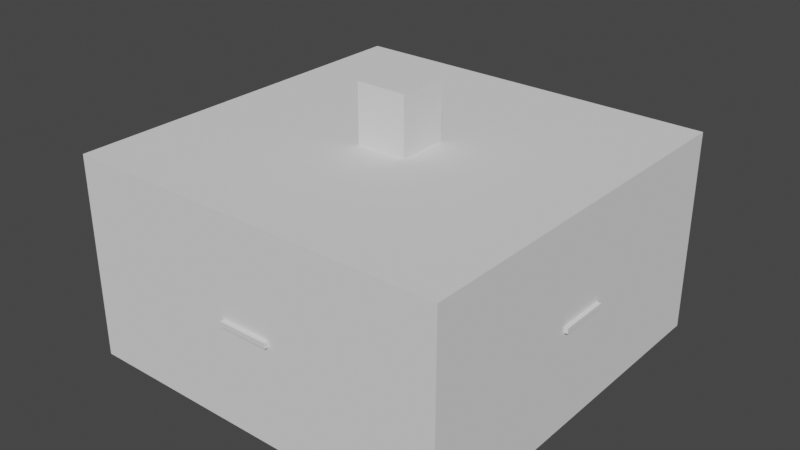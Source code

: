 # Source: insideLevel1.blend  (saved by Blender 2.81.16; exported with 4.5.12 LTS)
import bpy
from mathutils import Matrix  # noqa: F401  (used for matrix-valued properties, if any)

bpy.ops.wm.read_factory_settings(use_empty=True)
scene = bpy.context.scene
scene.name = 'Scene'

# ---- collections
col_collection = bpy.data.collections.new('Collection'); scene.collection.children.link(col_collection)

# ---- world
world_world = bpy.data.worlds.new('World'); scene.world = world_world
world_world.use_nodes = True; world_world.node_tree.nodes.clear()
_N = world_world.node_tree.nodes; _L = world_world.node_tree.links
n0 = _N.new('ShaderNodeOutputWorld'); n0.name = 'World Output'; n0.location = (300, 300)
n1 = _N.new('ShaderNodeBackground'); n1.name = 'Background'; n1.location = (10, 300)
n1.inputs[0].default_value = (0.05088, 0.05088, 0.05088, 1.0)
_L.new(n1.outputs[0], n0.inputs[0])
n0.is_active_output = True
world_world.color = (0.05088, 0.05088, 0.05088)
world_world.use_sun_shadow = False
world_world.sun_shadow_jitter_overblur = 0.0

# ---- meshes
me_cube_001 = bpy.data.meshes.new('Cube.001')
me_cube_001.from_pydata([(-3.0, -3.0, -3.979), (-3.0, -3.0, 0.3), (-3.0, 3.0, -3.979), (-3.0, 3.0, 0.3), (3.0, -3.0, -3.979), (3.0, -3.0, 0.3), (3.0, 3.0, -3.979), (3.0, 3.0, 0.3), (-3.0, 23.0, -0.3), (-3.0, 23.0, 0.3), (3.0, 23.0, -0.3), (3.0, 23.0, 0.3), (23.0, -3.0, -0.3), (23.0, -3.0, 0.3), (23.0, 3.0, -0.3), (23.0, 3.0, 0.3), (-3.0, -23.0, -0.3), (-3.0, -23.0, 0.3), (3.0, -23.0, -0.3), (3.0, -23.0, 0.3), (-23.0, -3.0, -0.3), (-23.0, -3.0, 0.3), (-23.0, 3.0, -0.3), (-23.0, 3.0, 0.3), (-3.0, -3.0, 18.76), (-3.0, 3.0, 18.76), (3.0, 3.0, 18.76), (3.0, -3.0, 18.76), (-3.0, 3.0, -13.82), (-3.0, -3.0, -13.82), (3.0, 3.0, -13.82), (3.0, -3.0, -13.82), (-22.54, -22.54, -11.93), (-22.54, -22.54, 11.93), (-22.54, 22.54, -11.93), (-22.54, 22.54, 11.93), (22.54, -22.54, -11.93), (22.54, -22.54, 11.93), (22.54, 22.54, -11.93), (22.54, 22.54, 11.93), (-22.32, -18.07, -12.78), (-22.32, -18.25, -12.56), (-22.32, -2.75, 0.07339), (-22.32, -2.934, 0.293), (-20.32, -18.07, -12.78), (-20.32, -18.25, -12.56), (-20.32, -2.75, 0.07339), (-20.32, -2.934, 0.293)], [], [(1, 3, 23, 21), (3, 7, 11, 9), (5, 4, 12, 13), (5, 1, 17, 19), (4, 0, 29, 31), (3, 1, 24, 25), (8, 9, 11, 10), (2, 3, 9, 8), (7, 6, 10, 11), (6, 2, 8, 10), (14, 15, 13, 12), (4, 6, 14, 12), (7, 5, 13, 15), (6, 7, 15, 14), (18, 19, 17, 16), (4, 5, 19, 18), (1, 0, 16, 17), (0, 4, 18, 16), (20, 21, 23, 22), (2, 0, 20, 22), (3, 2, 22, 23), (0, 1, 21, 20), (26, 25, 24, 27), (1, 5, 27, 24), (7, 3, 25, 26), (5, 7, 26, 27), (28, 30, 31, 29), (2, 6, 30, 28), (0, 2, 28, 29), (6, 4, 31, 30), (32, 34, 35, 33), (34, 38, 39, 35), (38, 36, 37, 39), (36, 32, 33, 37), (34, 32, 36, 38), (39, 37, 33, 35), (40, 41, 43, 42), (42, 43, 47, 46), (46, 47, 45, 44), (44, 45, 41, 40), (42, 46, 44, 40), (47, 43, 41, 45)])
_uv = me_cube_001.uv_layers.new(name='UVMap')
_uv.uv.foreach_set('vector', [0.851, 0.3714, 0.9009, 0.3714, 0.9009, 0.5364, 0.851, 0.5364, 0.9059, 0.008253, 0.9558, 0.008253, 0.9558, 0.1733, 0.9059, 0.1733, 0.2289, 0.8267, 0.2644, 0.8267, 0.2339, 0.9917, 0.2289, 0.9917, 0.9059, 0.3714, 0.9558, 0.3714, 0.9558, 0.5364, 0.9059, 0.5364, 0.3627, 0.8225, 0.4126, 0.8225, 0.4126, 0.9037, 0.3627, 0.9037, 0.05237, 0.9784, 0.002494, 0.9784, 0.002494, 0.8261, 0.05237, 0.8261, 0.6713, 0.8209, 0.6763, 0.8209, 0.6763, 0.8704, 0.6713, 0.8704, 0.96, 0.3714, 0.9956, 0.3714, 0.9956, 0.5364, 0.9906, 0.5364, 0.9956, 0.8856, 0.96, 0.8856, 0.9906, 0.7205, 0.9956, 0.7205, 0.9059, 0.1898, 0.9558, 0.1898, 0.9558, 0.3549, 0.9059, 0.3549, 0.6928, 0.8704, 0.6878, 0.8704, 0.6878, 0.8209, 0.6928, 0.8209, 0.9009, 0.718, 0.851, 0.718, 0.851, 0.5529, 0.9009, 0.5529, 0.9009, 0.3549, 0.851, 0.3549, 0.851, 0.1898, 0.9009, 0.1898, 0.1506, 0.8267, 0.1862, 0.8267, 0.1862, 0.9917, 0.1812, 0.9917, 0.6768, 0.8209, 0.6818, 0.8209, 0.6818, 0.8704, 0.6768, 0.8704, 0.1471, 0.9917, 0.1115, 0.9917, 0.1115, 0.8267, 0.1165, 0.8267, 0.1897, 0.8267, 0.2253, 0.8267, 0.1947, 0.9917, 0.1897, 0.9917, 0.851, 0.7345, 0.9009, 0.7345, 0.9009, 0.8996, 0.851, 0.8996, 0.6873, 0.8704, 0.6823, 0.8704, 0.6823, 0.8209, 0.6873, 0.8209, 0.851, 0.008253, 0.9009, 0.008253, 0.9009, 0.1733, 0.851, 0.1733, 0.268, 0.8267, 0.3036, 0.8267, 0.273, 0.9917, 0.268, 0.9917, 0.96, 0.008253, 0.9956, 0.008253, 0.9956, 0.1733, 0.9906, 0.1733, 0.632, 0.8209, 0.632, 0.8704, 0.5821, 0.8704, 0.5821, 0.8209, 0.1072, 0.9784, 0.05735, 0.9784, 0.05735, 0.8261, 0.1072, 0.8261, 0.9558, 0.8722, 0.9059, 0.8722, 0.9059, 0.7199, 0.9558, 0.7199, 0.9558, 0.7046, 0.9059, 0.7046, 0.9059, 0.5523, 0.9558, 0.5523, 0.5273, 0.8704, 0.5273, 0.8209, 0.5771, 0.8209, 0.5771, 0.8704, 0.4674, 0.9037, 0.4175, 0.9037, 0.4175, 0.8225, 0.4674, 0.8225, 0.3078, 0.8225, 0.3577, 0.8225, 0.3577, 0.9037, 0.3078, 0.9037, 0.5223, 0.9037, 0.4724, 0.9037, 0.4724, 0.8225, 0.5223, 0.8225, 0.8386, 0.3906, 0.8386, 0.0186, 0.6403, 0.0186, 0.6403, 0.3906, 0.6204, 0.7998, 0.6204, 0.4278, 0.4221, 0.4278, 0.4221, 0.7998, 0.8386, 0.7998, 0.8386, 0.4278, 0.6403, 0.4278, 0.6403, 0.7998, 0.4221, 0.0186, 0.4221, 0.3906, 0.6204, 0.3906, 0.6204, 0.0186, 0.01873, 0.7998, 0.3934, 0.7998, 0.3934, 0.4278, 0.01873, 0.4278, 0.3934, 0.0186, 0.01873, 0.0186, 0.01873, 0.3906, 0.3934, 0.3906, 0.9975, 0.3714, 0.9999, 0.3714, 0.9999, 0.5364, 0.9975, 0.5364, 0.6949, 0.8358, 0.6931, 0.8358, 0.6931, 0.8193, 0.6949, 0.8193, 0.9999, 0.1733, 0.9975, 0.1733, 0.9975, 0.008253, 0.9999, 0.008253, 0.6951, 0.8193, 0.6969, 0.8193, 0.6969, 0.8358, 0.6951, 0.8358, 0.6702, 0.9512, 0.6536, 0.9512, 0.6536, 0.8248, 0.6702, 0.8248, 0.652, 0.9512, 0.6353, 0.9512, 0.6353, 0.8248, 0.652, 0.8248])
me_cube_001.use_remesh_fix_poles = True
me_cube_001.use_remesh_preserve_attributes = False
me_cube_001.use_mirror_vertex_groups = False
me_cube_001.update()

# ---- objects
ob_cube_001 = bpy.data.objects.new('Cube.001', me_cube_001)

# ---- transforms, parenting, visibility, modifiers, constraints
ob_cube_001.location = (0.0, 0.0, 0.0)
ob_cube_001.lineart.crease_threshold = 0.0

# ---- collection membership
col_collection.objects.link(ob_cube_001)

# ---- scene / render settings (as saved in the file)
scene.frame_start = 1; scene.frame_end = 250; scene.frame_set(1)
scene.render.engine = 'BLENDER_EEVEE_NEXT'
scene.cycles.use_denoising = False
scene.cycles.samples = 128
scene.cycles.sampling_pattern = 'TABULATED_SOBOL'
scene.cycles.use_adaptive_sampling = False
scene.cycles.use_light_tree = False
scene.view_settings.view_transform = 'Filmic'
bpy.context.view_layer.update()

# ---- added for rendering (the .blend has no active camera and no usable light): camera, sun
cam_auto = bpy.data.cameras.new('AutoCamera')
cam_auto.lens = 50.0
cam_auto.sensor_width = 36.0
cam_auto.clip_end = 1181.41
ob_auto_camera = bpy.data.objects.new('AutoCamera', cam_auto)
scene.collection.objects.link(ob_auto_camera)
ob_auto_camera.location = (67.3169, -80.7802, 56.321)
ob_auto_camera.rotation_euler = (1.09748, -7.21219e-08, 0.694738)
scene.camera = ob_auto_camera
light_auto_sun = bpy.data.lights.new('AutoSun', 'SUN')
light_auto_sun.energy = 3.0
light_auto_sun.angle = 0.0523599
ob_auto_sun = bpy.data.objects.new('AutoSun', light_auto_sun)
scene.collection.objects.link(ob_auto_sun)
ob_auto_sun.rotation_euler = (0.872665, 0.174533, 0.523599)
bpy.context.view_layer.update()
